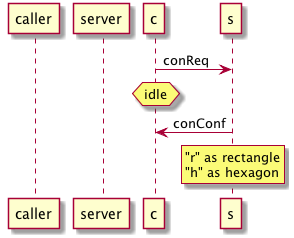

The diagram above was rendered by PlantUML. Its source (embedded in the PNG):
@startuml
participant caller as C
participant server as S

c -> s : conReq
hnote over c : idle
c <- s : conConf
rnote over s
      "r" as rectangle
      "h" as hexagon
end note
@enduml